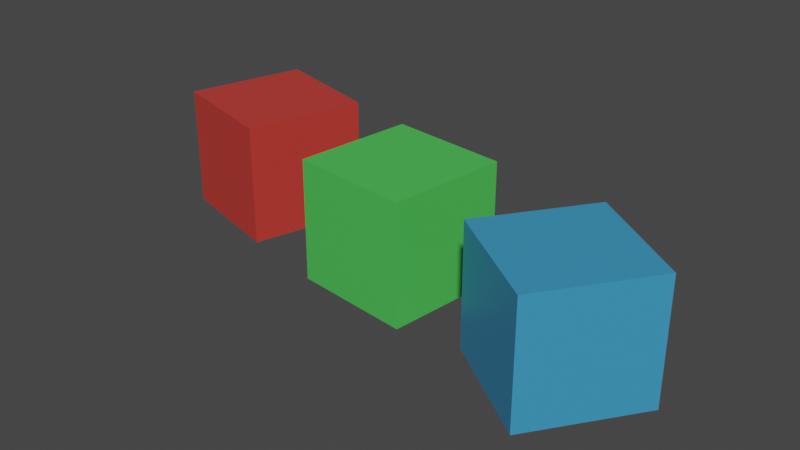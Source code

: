 # Source: Cube.blend  (saved by Blender 2.82.7; exported with 4.5.12 LTS)
import bpy
from mathutils import Matrix  # noqa: F401  (used for matrix-valued properties, if any)

bpy.ops.wm.read_factory_settings(use_empty=True)
scene = bpy.context.scene
scene.name = 'Scene'

# ---- collections
col_collection = bpy.data.collections.new('Collection'); scene.collection.children.link(col_collection)

# ---- materials (node trees are filled in below, after node groups)
mat_material = bpy.data.materials.new('Material')
mat_material.alpha_threshold = 0.0
mat_material.use_transparent_shadow = False
mat_material.line_color = (0.0, 0.0, 0.0, 1.0)
mat_material_001 = bpy.data.materials.new('Material.001')
mat_material_001.alpha_threshold = 0.0
mat_material_001.use_transparent_shadow = False
mat_material_001.line_color = (0.0, 0.0, 0.0, 1.0)
mat_material_002 = bpy.data.materials.new('Material.002')
mat_material_002.alpha_threshold = 0.0
mat_material_002.use_transparent_shadow = False
mat_material_002.line_color = (0.0, 0.0, 0.0, 1.0)

# ---- material node trees
mat_material.use_nodes = True; mat_material.node_tree.nodes.clear()
_N = mat_material.node_tree.nodes; _L = mat_material.node_tree.links
n0 = _N.new('ShaderNodeOutputMaterial'); n0.name = 'Material Output'; n0.location = (300, 300)
n1 = _N.new('ShaderNodeBsdfPrincipled'); n1.name = 'Principled BSDF'; n1.location = (10, 300)
n1.distribution = 'GGX'
n1.subsurface_method = 'BURLEY'
n1.inputs[0].default_value = (0.07672, 0.5705, 0.09081, 1.0)
n1.inputs[2].default_value = 0.4
n1.inputs[3].default_value = 1.45
n1.inputs[27].default_value = (0.0, 0.0, 0.0, 1.0)
n1.inputs[28].default_value = 1.0
_L.new(n1.outputs[0], n0.inputs[0])
n0.is_active_output = True
mat_material_001.use_nodes = True; mat_material_001.node_tree.nodes.clear()
_N = mat_material_001.node_tree.nodes; _L = mat_material_001.node_tree.links
n0 = _N.new('ShaderNodeOutputMaterial'); n0.name = 'Material Output'; n0.location = (300, 300)
n1 = _N.new('ShaderNodeBsdfPrincipled'); n1.name = 'Principled BSDF'; n1.location = (10, 300)
n1.distribution = 'GGX'
n1.subsurface_method = 'BURLEY'
n1.inputs[0].default_value = (0.5705, 0.04581, 0.03538, 1.0)
n1.inputs[2].default_value = 0.4
n1.inputs[3].default_value = 1.45
n1.inputs[27].default_value = (0.0, 0.0, 0.0, 1.0)
n1.inputs[28].default_value = 1.0
_L.new(n1.outputs[0], n0.inputs[0])
n0.is_active_output = True
mat_material_002.use_nodes = True; mat_material_002.node_tree.nodes.clear()
_N = mat_material_002.node_tree.nodes; _L = mat_material_002.node_tree.links
n0 = _N.new('ShaderNodeOutputMaterial'); n0.name = 'Material Output'; n0.location = (300, 300)
n1 = _N.new('ShaderNodeBsdfPrincipled'); n1.name = 'Principled BSDF'; n1.location = (10, 300)
n1.distribution = 'GGX'
n1.subsurface_method = 'BURLEY'
n1.inputs[0].default_value = (0.04816, 0.3033, 0.5705, 1.0)
n1.inputs[2].default_value = 0.4
n1.inputs[3].default_value = 1.45
n1.inputs[27].default_value = (0.0, 0.0, 0.0, 1.0)
n1.inputs[28].default_value = 1.0
_L.new(n1.outputs[0], n0.inputs[0])
n0.is_active_output = True

# ---- world
world_world = bpy.data.worlds.new('World'); scene.world = world_world
world_world.use_nodes = True; world_world.node_tree.nodes.clear()
_N = world_world.node_tree.nodes; _L = world_world.node_tree.links
n0 = _N.new('ShaderNodeOutputWorld'); n0.name = 'World Output'; n0.location = (300, 300)
n1 = _N.new('ShaderNodeBackground'); n1.name = 'Background'; n1.location = (10, 300)
n1.inputs[0].default_value = (0.05088, 0.05088, 0.05088, 1.0)
_L.new(n1.outputs[0], n0.inputs[0])
n0.is_active_output = True
world_world.color = (0.05088, 0.05088, 0.05088)
world_world.use_sun_shadow = False
world_world.sun_shadow_jitter_overblur = 0.0

# ---- meshes
me_cube = bpy.data.meshes.new('Cube')
me_cube.from_pydata([(0.4452, 0.3499, 0.7955), (0.4452, 0.3499, -0.004544), (0.3505, -0.4445, 0.7955), (0.3505, -0.4445, -0.004544), (-0.3492, 0.4445, 0.7955), (-0.3492, 0.4445, -0.004544), (-0.4438, -0.3499, 0.7955), (-0.4438, -0.3499, -0.004544)], [], [(0, 4, 6, 2), (3, 2, 6, 7), (7, 6, 4, 5), (5, 1, 3, 7), (1, 0, 2, 3), (5, 4, 0, 1)])
_uv = me_cube.uv_layers.new(name='UVMap')
_uv.uv.foreach_set('vector', [0.625, 0.5, 0.875, 0.5, 0.875, 0.75, 0.625, 0.75, 0.375, 0.75, 0.625, 0.75, 0.625, 1.0, 0.375, 1.0, 0.375, 0.0, 0.625, 0.0, 0.625, 0.25, 0.375, 0.25, 0.125, 0.5, 0.375, 0.5, 0.375, 0.75, 0.125, 0.75, 0.375, 0.5, 0.625, 0.5, 0.625, 0.75, 0.375, 0.75, 0.375, 0.25, 0.625, 0.25, 0.625, 0.5, 0.375, 0.5])
me_cube.materials.append(mat_material)
me_cube.use_remesh_preserve_volume = False
me_cube.use_remesh_preserve_attributes = False
me_cube.use_mirror_vertex_groups = False
me_cube.update()
me_cube_001 = bpy.data.meshes.new('Cube.001')
me_cube_001.from_pydata([(-0.8114, 0.548, 0.7955), (-0.8114, 0.548, -0.004544), (-1.029, -0.2218, 0.7955), (-1.029, -0.2218, -0.004544), (-1.581, 0.7655, 0.7955), (-1.581, 0.7655, -0.004544), (-1.799, -0.004391, 0.7955), (-1.799, -0.004391, -0.004544)], [], [(0, 4, 6, 2), (3, 2, 6, 7), (7, 6, 4, 5), (5, 1, 3, 7), (1, 0, 2, 3), (5, 4, 0, 1)])
_uv = me_cube_001.uv_layers.new(name='UVMap')
_uv.uv.foreach_set('vector', [0.625, 0.5, 0.875, 0.5, 0.875, 0.75, 0.625, 0.75, 0.375, 0.75, 0.625, 0.75, 0.625, 1.0, 0.375, 1.0, 0.375, 0.0, 0.625, 0.0, 0.625, 0.25, 0.375, 0.25, 0.125, 0.5, 0.375, 0.5, 0.375, 0.75, 0.125, 0.75, 0.375, 0.5, 0.625, 0.5, 0.625, 0.75, 0.375, 0.75, 0.375, 0.25, 0.625, 0.25, 0.625, 0.5, 0.375, 0.5])
me_cube_001.materials.append(mat_material_001)
me_cube_001.use_remesh_preserve_volume = False
me_cube_001.use_remesh_preserve_attributes = False
me_cube_001.use_mirror_vertex_groups = False
me_cube_001.update()
me_cube_002 = bpy.data.meshes.new('Cube.002')
me_cube_002.from_pydata([(1.86, -0.1753, 0.7955), (1.86, -0.1753, -0.004544), (1.399, -0.8292, 0.7955), (1.399, -0.8292, -0.004544), (1.206, 0.2856, 0.7955), (1.206, 0.2856, -0.004544), (0.745, -0.3684, 0.7955), (0.745, -0.3684, -0.004544)], [], [(0, 4, 6, 2), (3, 2, 6, 7), (7, 6, 4, 5), (5, 1, 3, 7), (1, 0, 2, 3), (5, 4, 0, 1)])
_uv = me_cube_002.uv_layers.new(name='UVMap')
_uv.uv.foreach_set('vector', [0.625, 0.5, 0.875, 0.5, 0.875, 0.75, 0.625, 0.75, 0.375, 0.75, 0.625, 0.75, 0.625, 1.0, 0.375, 1.0, 0.375, 0.0, 0.625, 0.0, 0.625, 0.25, 0.375, 0.25, 0.125, 0.5, 0.375, 0.5, 0.375, 0.75, 0.125, 0.75, 0.375, 0.5, 0.625, 0.5, 0.625, 0.75, 0.375, 0.75, 0.375, 0.25, 0.625, 0.25, 0.625, 0.5, 0.375, 0.5])
me_cube_002.materials.append(mat_material_002)
me_cube_002.use_remesh_preserve_volume = False
me_cube_002.use_remesh_preserve_attributes = False
me_cube_002.use_mirror_vertex_groups = False
me_cube_002.update()

# ---- objects
ob_greencube = bpy.data.objects.new('GreenCube', me_cube)
ob_redcube = bpy.data.objects.new('RedCube', me_cube_001)
ob_bluecube = bpy.data.objects.new('BlueCube', me_cube_002)

# ---- transforms, parenting, visibility, modifiers, constraints
ob_greencube.location = (0.0, 0.0, 0.0)
ob_greencube.lock_rotations_4d = False
ob_greencube.empty_display_type = 'ARROWS'
ob_greencube.lineart.crease_threshold = 0.0
ob_redcube.location = (0.0, 0.0, 0.0)
ob_redcube.lock_rotations_4d = False
ob_redcube.empty_display_type = 'ARROWS'
ob_redcube.lineart.crease_threshold = 0.0
ob_bluecube.location = (0.0, 0.0, 0.0)
ob_bluecube.lock_rotations_4d = False
ob_bluecube.empty_display_type = 'ARROWS'
ob_bluecube.lineart.crease_threshold = 0.0

# ---- collection membership
col_collection.objects.link(ob_greencube)
col_collection.objects.link(ob_redcube)
col_collection.objects.link(ob_bluecube)

# ---- scene / render settings (as saved in the file)
scene.frame_start = 1; scene.frame_end = 250; scene.frame_set(1)
scene.render.engine = 'BLENDER_EEVEE_NEXT'
scene.cycles.use_denoising = False
scene.cycles.samples = 128
scene.cycles.sampling_pattern = 'TABULATED_SOBOL'
scene.cycles.use_adaptive_sampling = False
scene.cycles.use_light_tree = False
scene.view_settings.view_transform = 'Filmic'
bpy.context.view_layer.update()

# ---- added for rendering (the .blend has no active camera and no usable light): camera, sun
cam_auto = bpy.data.cameras.new('AutoCamera')
cam_auto.lens = 50.0
cam_auto.sensor_width = 36.0
cam_auto.clip_end = 1000.0
ob_auto_camera = bpy.data.objects.new('AutoCamera', cam_auto)
scene.collection.objects.link(ob_auto_camera)
ob_auto_camera.location = (3.79655, -4.55108, 3.40827)
ob_auto_camera.rotation_euler = (1.09748, -7.21219e-08, 0.694738)
scene.camera = ob_auto_camera
light_auto_sun = bpy.data.lights.new('AutoSun', 'SUN')
light_auto_sun.energy = 3.0
light_auto_sun.angle = 0.0523599
ob_auto_sun = bpy.data.objects.new('AutoSun', light_auto_sun)
scene.collection.objects.link(ob_auto_sun)
ob_auto_sun.rotation_euler = (0.872665, 0.174533, 0.523599)
bpy.context.view_layer.update()
